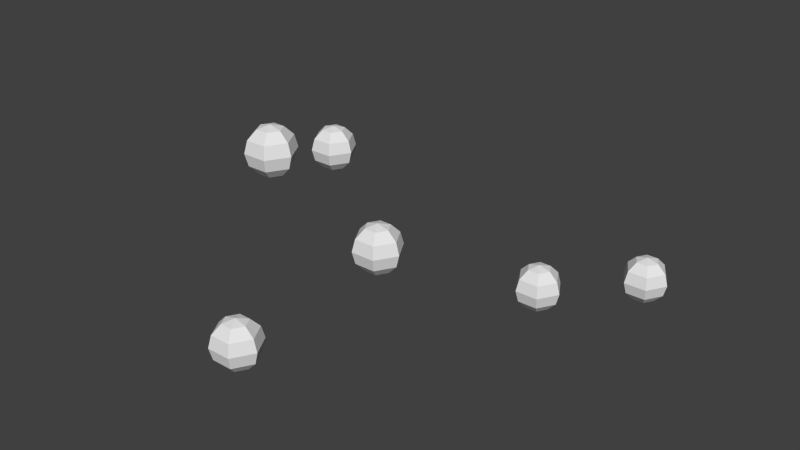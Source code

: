 # Source: blueberryProduct.blend  (saved by Blender 2.76.0; exported with 4.5.12 LTS)
import bpy
from mathutils import Matrix  # noqa: F401  (used for matrix-valued properties, if any)

bpy.ops.wm.read_factory_settings(use_empty=True)
scene = bpy.context.scene
scene.name = 'Scene'

# ---- collections
col_collection_1 = bpy.data.collections.new('Collection 1'); scene.collection.children.link(col_collection_1)

# ---- world
world_world = bpy.data.worlds.new('World'); scene.world = world_world
world_world.color = (0.05088, 0.05088, 0.05088)
world_world.use_sun_shadow = False
world_world.sun_shadow_jitter_overblur = 0.0
world_world.cycles.sampling_method = 'MANUAL'
world_world.cycles.sample_map_resolution = 256

# ---- meshes
me_sphere = bpy.data.meshes.new('Sphere')
me_sphere.from_pydata([(-0.04972, -8.987e-09, 0.07397), (-0.05252, -8.987e-09, 0.07117), (-0.05252, -8.987e-09, 0.06352), (-0.04972, -8.987e-09, 0.06071), (-0.04781, 0.003314, 0.07397), (-0.04921, 0.00574, 0.07117), (-0.04972, 0.006628, 0.06734), (-0.04921, 0.00574, 0.06352), (-0.04781, 0.003314, 0.06071), (-0.04589, -9.988e-09, 0.075), (-0.04398, 0.003314, 0.07397), (-0.04258, 0.00574, 0.07117), (-0.04207, 0.006628, 0.06734), (-0.04258, 0.00574, 0.06352), (-0.04398, 0.003314, 0.06071), (-0.04207, -9.646e-09, 0.07397), (-0.03927, -9.988e-09, 0.07117), (-0.03824, -9.988e-09, 0.06734), (-0.03927, -9.532e-09, 0.06352), (-0.04207, -9.76e-09, 0.06071), (-0.04589, -8.987e-09, 0.05969), (-0.04398, -0.003314, 0.07397), (-0.04258, -0.00574, 0.07117), (-0.04207, -0.006628, 0.06734), (-0.04258, -0.00574, 0.06352), (-0.04398, -0.003314, 0.06071), (-0.04781, -0.003314, 0.07397), (-0.04921, -0.00574, 0.07117), (-0.04972, -0.006628, 0.06734), (-0.04921, -0.00574, 0.06352), (-0.04781, -0.003314, 0.06071), (-0.05355, -7.023e-09, 0.06734), (-0.02266, -0.05354, 0.09802), (-0.02546, -0.05354, 0.09522), (-0.02546, -0.05354, 0.08757), (-0.02266, -0.05354, 0.08477), (-0.02075, -0.05023, 0.09802), (-0.02215, -0.0478, 0.09522), (-0.02266, -0.04691, 0.09139), (-0.02215, -0.0478, 0.08757), (-0.02075, -0.05023, 0.08477), (-0.01884, -0.05354, 0.09905), (-0.01692, -0.05023, 0.09802), (-0.01552, -0.0478, 0.09522), (-0.01501, -0.04691, 0.09139), (-0.01552, -0.0478, 0.08757), (-0.01692, -0.05023, 0.08477), (-0.01501, -0.05354, 0.09802), (-0.01221, -0.05354, 0.09522), (-0.01118, -0.05354, 0.09139), (-0.01221, -0.05354, 0.08757), (-0.01501, -0.05354, 0.08477), (-0.01884, -0.05354, 0.08374), (-0.01692, -0.05686, 0.09802), (-0.01552, -0.05928, 0.09522), (-0.01501, -0.06017, 0.09139), (-0.01552, -0.05928, 0.08757), (-0.01692, -0.05686, 0.08477), (-0.02075, -0.05686, 0.09802), (-0.02215, -0.05928, 0.09522), (-0.02266, -0.06017, 0.09139), (-0.02215, -0.05928, 0.08757), (-0.02075, -0.05686, 0.08477), (-0.02649, -0.05354, 0.09139), (-0.004624, -0.08656, 0.05903), (-0.007425, -0.08656, 0.05623), (-0.007425, -0.08656, 0.04858), (-0.004624, -0.08656, 0.04578), (-0.002711, -0.08325, 0.05903), (-0.004111, -0.08082, 0.05623), (-0.004624, -0.07993, 0.05241), (-0.004111, -0.08082, 0.04858), (-0.002711, -0.08325, 0.04578), (-0.0007974, -0.08656, 0.06006), (0.001116, -0.08325, 0.05903), (0.002517, -0.08082, 0.05623), (0.003029, -0.07993, 0.05241), (0.002517, -0.08082, 0.04858), (0.001116, -0.08325, 0.04578), (0.003029, -0.08656, 0.05903), (0.005831, -0.08656, 0.05623), (0.006856, -0.08656, 0.05241), (0.005831, -0.08656, 0.04858), (0.003029, -0.08656, 0.04578), (-0.0007974, -0.08656, 0.04475), (0.001116, -0.08987, 0.05903), (0.002517, -0.0923, 0.05623), (0.003029, -0.09319, 0.05241), (0.002517, -0.0923, 0.04858), (0.001116, -0.08988, 0.04578), (-0.002711, -0.08987, 0.05903), (-0.004111, -0.0923, 0.05623), (-0.004624, -0.09319, 0.05241), (-0.004111, -0.0923, 0.04858), (-0.002711, -0.08987, 0.04578), (-0.008451, -0.08656, 0.05241), (0.02888, 0.006132, 0.04694), (0.02607, 0.006132, 0.04414), (0.02607, 0.006132, 0.03649), (0.02888, 0.006132, 0.03369), (0.03079, 0.009446, 0.04694), (0.02939, 0.01187, 0.04414), (0.02888, 0.01276, 0.04031), (0.02939, 0.01187, 0.03649), (0.03079, 0.009446, 0.03369), (0.0327, 0.006132, 0.04797), (0.03462, 0.009446, 0.04694), (0.03602, 0.01187, 0.04414), (0.03653, 0.01276, 0.04031), (0.03602, 0.01187, 0.03649), (0.03462, 0.009446, 0.03369), (0.03653, 0.006132, 0.04694), (0.03933, 0.006132, 0.04414), (0.04036, 0.006132, 0.04031), (0.03933, 0.006132, 0.03649), (0.03653, 0.006132, 0.03369), (0.0327, 0.006132, 0.03266), (0.03462, 0.002818, 0.04694), (0.03602, 0.0003919, 0.04414), (0.03653, -0.0004961, 0.04031), (0.03602, 0.0003919, 0.03649), (0.03462, 0.002818, 0.03369), (0.03079, 0.002818, 0.04694), (0.02939, 0.0003919, 0.04414), (0.02888, -0.0004961, 0.04031), (0.02939, 0.0003919, 0.03649), (0.03079, 0.002818, 0.03369), (0.02505, 0.006132, 0.04031), (0.04971, 0.03572, 0.04436), (0.04691, 0.03572, 0.04156), (0.04691, 0.03572, 0.0339), (0.04971, 0.03572, 0.0311), (0.05162, 0.03904, 0.04436), (0.05022, 0.04146, 0.04156), (0.04971, 0.04235, 0.03773), (0.05022, 0.04146, 0.0339), (0.05162, 0.03904, 0.0311), (0.05354, 0.03572, 0.04538), (0.05545, 0.03904, 0.04436), (0.05685, 0.04146, 0.04156), (0.05736, 0.04235, 0.03773), (0.05685, 0.04146, 0.0339), (0.05545, 0.03904, 0.0311), (0.05736, 0.03572, 0.04436), (0.06016, 0.03572, 0.04156), (0.06119, 0.03572, 0.03773), (0.06016, 0.03572, 0.0339), (0.05736, 0.03572, 0.0311), (0.05354, 0.03572, 0.03008), (0.05545, 0.03241, 0.04436), (0.05685, 0.02998, 0.04156), (0.05736, 0.02909, 0.03773), (0.05685, 0.02998, 0.0339), (0.05545, 0.03241, 0.0311), (0.05162, 0.03241, 0.04436), (0.05022, 0.02998, 0.04156), (0.04971, 0.02909, 0.03773), (0.05022, 0.02998, 0.0339), (0.05162, 0.03241, 0.0311), (0.04588, 0.03572, 0.03773), (0.006603, -0.04289, 0.07313), (0.003801, -0.04289, 0.07033), (0.003801, -0.04289, 0.06267), (0.006603, -0.04289, 0.05987), (0.008516, -0.03958, 0.07313), (0.007115, -0.03715, 0.07033), (0.006603, -0.03626, 0.0665), (0.007115, -0.03715, 0.06267), (0.008516, -0.03958, 0.05987), (0.01043, -0.04289, 0.07415), (0.01234, -0.03958, 0.07313), (0.01374, -0.03715, 0.07033), (0.01426, -0.03626, 0.0665), (0.01374, -0.03715, 0.06267), (0.01234, -0.03958, 0.05987), (0.01426, -0.04289, 0.07313), (0.01706, -0.04289, 0.07033), (0.01808, -0.04289, 0.0665), (0.01706, -0.04289, 0.06267), (0.01426, -0.04289, 0.05987), (0.01043, -0.04289, 0.05885), (0.01234, -0.04621, 0.07313), (0.01374, -0.04863, 0.07033), (0.01426, -0.04952, 0.0665), (0.01374, -0.04863, 0.06267), (0.01234, -0.04621, 0.05987), (0.008516, -0.04621, 0.07313), (0.007115, -0.04863, 0.07033), (0.006603, -0.04952, 0.0665), (0.007115, -0.04863, 0.06267), (0.008516, -0.04621, 0.05987), (0.002776, -0.04289, 0.0665)], [], [(1, 0, 4, 5), (3, 2, 7, 8), (7, 6, 12, 13), (5, 4, 10, 11), (8, 7, 13, 14), (6, 5, 11, 12), (13, 12, 17, 18), (11, 10, 15, 16), (14, 13, 18, 19), (12, 11, 16, 17), (16, 15, 21, 22), (19, 18, 24, 25), (17, 16, 22, 23), (18, 17, 23, 24), (25, 24, 29, 30), (23, 22, 27, 28), (24, 23, 28, 29), (22, 21, 26, 27), (0, 9, 4), (20, 3, 8), (2, 31, 6, 7), (31, 1, 5, 6), (20, 8, 14), (4, 9, 10), (10, 9, 15), (20, 14, 19), (15, 9, 21), (20, 19, 25), (21, 9, 26), (20, 25, 30), (30, 29, 2, 3), (28, 27, 1, 31), (26, 9, 0), (20, 30, 3), (29, 28, 31, 2), (27, 26, 0, 1), (33, 32, 36, 37), (35, 34, 39, 40), (39, 38, 44, 45), (37, 36, 42, 43), (40, 39, 45, 46), (38, 37, 43, 44), (45, 44, 49, 50), (43, 42, 47, 48), (46, 45, 50, 51), (44, 43, 48, 49), (48, 47, 53, 54), (51, 50, 56, 57), (49, 48, 54, 55), (50, 49, 55, 56), (57, 56, 61, 62), (55, 54, 59, 60), (56, 55, 60, 61), (54, 53, 58, 59), (32, 41, 36), (52, 35, 40), (34, 63, 38, 39), (63, 33, 37, 38), (52, 40, 46), (36, 41, 42), (42, 41, 47), (52, 46, 51), (47, 41, 53), (52, 51, 57), (53, 41, 58), (52, 57, 62), (62, 61, 34, 35), (60, 59, 33, 63), (58, 41, 32), (52, 62, 35), (61, 60, 63, 34), (59, 58, 32, 33), (65, 64, 68, 69), (67, 66, 71, 72), (71, 70, 76, 77), (69, 68, 74, 75), (72, 71, 77, 78), (70, 69, 75, 76), (77, 76, 81, 82), (75, 74, 79, 80), (78, 77, 82, 83), (76, 75, 80, 81), (80, 79, 85, 86), (83, 82, 88, 89), (81, 80, 86, 87), (82, 81, 87, 88), (89, 88, 93, 94), (87, 86, 91, 92), (88, 87, 92, 93), (86, 85, 90, 91), (64, 73, 68), (84, 67, 72), (66, 95, 70, 71), (95, 65, 69, 70), (84, 72, 78), (68, 73, 74), (74, 73, 79), (84, 78, 83), (79, 73, 85), (84, 83, 89), (85, 73, 90), (84, 89, 94), (94, 93, 66, 67), (92, 91, 65, 95), (90, 73, 64), (84, 94, 67), (93, 92, 95, 66), (91, 90, 64, 65), (97, 96, 100, 101), (99, 98, 103, 104), (103, 102, 108, 109), (101, 100, 106, 107), (104, 103, 109, 110), (102, 101, 107, 108), (109, 108, 113, 114), (107, 106, 111, 112), (110, 109, 114, 115), (108, 107, 112, 113), (112, 111, 117, 118), (115, 114, 120, 121), (113, 112, 118, 119), (114, 113, 119, 120), (121, 120, 125, 126), (119, 118, 123, 124), (120, 119, 124, 125), (118, 117, 122, 123), (96, 105, 100), (116, 99, 104), (98, 127, 102, 103), (127, 97, 101, 102), (116, 104, 110), (100, 105, 106), (106, 105, 111), (116, 110, 115), (111, 105, 117), (116, 115, 121), (117, 105, 122), (116, 121, 126), (126, 125, 98, 99), (124, 123, 97, 127), (122, 105, 96), (116, 126, 99), (125, 124, 127, 98), (123, 122, 96, 97), (129, 128, 132, 133), (131, 130, 135, 136), (135, 134, 140, 141), (133, 132, 138, 139), (136, 135, 141, 142), (134, 133, 139, 140), (141, 140, 145, 146), (139, 138, 143, 144), (142, 141, 146, 147), (140, 139, 144, 145), (144, 143, 149, 150), (147, 146, 152, 153), (145, 144, 150, 151), (146, 145, 151, 152), (153, 152, 157, 158), (151, 150, 155, 156), (152, 151, 156, 157), (150, 149, 154, 155), (128, 137, 132), (148, 131, 136), (130, 159, 134, 135), (159, 129, 133, 134), (148, 136, 142), (132, 137, 138), (138, 137, 143), (148, 142, 147), (143, 137, 149), (148, 147, 153), (149, 137, 154), (148, 153, 158), (158, 157, 130, 131), (156, 155, 129, 159), (154, 137, 128), (148, 158, 131), (157, 156, 159, 130), (155, 154, 128, 129), (161, 160, 164, 165), (163, 162, 167, 168), (167, 166, 172, 173), (165, 164, 170, 171), (168, 167, 173, 174), (166, 165, 171, 172), (173, 172, 177, 178), (171, 170, 175, 176), (174, 173, 178, 179), (172, 171, 176, 177), (176, 175, 181, 182), (179, 178, 184, 185), (177, 176, 182, 183), (178, 177, 183, 184), (185, 184, 189, 190), (183, 182, 187, 188), (184, 183, 188, 189), (182, 181, 186, 187), (160, 169, 164), (180, 163, 168), (162, 191, 166, 167), (191, 161, 165, 166), (180, 168, 174), (164, 169, 170), (170, 169, 175), (180, 174, 179), (175, 169, 181), (180, 179, 185), (181, 169, 186), (180, 185, 190), (190, 189, 162, 163), (188, 187, 161, 191), (186, 169, 160), (180, 190, 163), (189, 188, 191, 162), (187, 186, 160, 161)])
me_sphere.use_remesh_preserve_volume = False
me_sphere.use_remesh_preserve_attributes = False
me_sphere.use_mirror_vertex_groups = False
me_sphere.update()

# ---- objects
ob_blueberryproduct = bpy.data.objects.new('blueberryProduct', me_sphere)

# ---- transforms, parenting, visibility, modifiers, constraints
ob_blueberryproduct.location = (0.0, 0.0, 0.0)
ob_blueberryproduct.lineart.crease_threshold = 0.0

# ---- collection membership
col_collection_1.objects.link(ob_blueberryproduct)

# ---- scene / render settings (as saved in the file)
scene.frame_start = 1; scene.frame_end = 250; scene.frame_set(1)
scene.render.engine = 'BLENDER_EEVEE_NEXT'
scene.render.resolution_percentage = 50
scene.render.dither_intensity = 0.0
scene.cycles.use_denoising = False
scene.cycles.samples = 10
scene.cycles.sampling_pattern = 'TABULATED_SOBOL'
scene.cycles.light_sampling_threshold = 0.0
scene.cycles.use_adaptive_sampling = False
scene.cycles.use_light_tree = False
scene.cycles.blur_glossy = 0.0
scene.cycles.pixel_filter_type = 'GAUSSIAN'
scene.cycles.sample_clamp_indirect = 0.0
scene.view_settings.view_transform = 'Standard'
bpy.context.view_layer.update()

# ---- added for rendering (the .blend has no active camera and no usable light): camera, sun
cam_auto = bpy.data.cameras.new('AutoCamera')
cam_auto.lens = 50.0
cam_auto.sensor_width = 36.0
cam_auto.clip_end = 1000.0
ob_auto_camera = bpy.data.objects.new('AutoCamera', cam_auto)
scene.collection.objects.link(ob_auto_camera)
ob_auto_camera.location = (0.188866, -0.247473, 0.212598)
ob_auto_camera.rotation_euler = (1.09748, -7.21219e-08, 0.694738)
scene.camera = ob_auto_camera
light_auto_sun = bpy.data.lights.new('AutoSun', 'SUN')
light_auto_sun.energy = 3.0
light_auto_sun.angle = 0.0523599
ob_auto_sun = bpy.data.objects.new('AutoSun', light_auto_sun)
scene.collection.objects.link(ob_auto_sun)
ob_auto_sun.rotation_euler = (0.872665, 0.174533, 0.523599)
bpy.context.view_layer.update()
